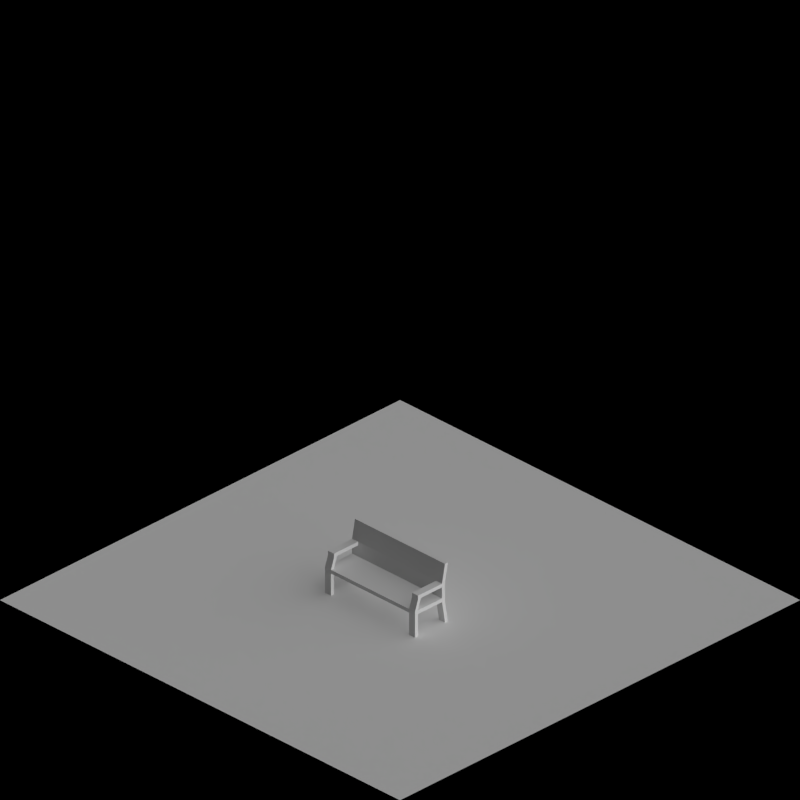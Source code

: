 # Source: resources_cargoes.blend  (saved by Blender 2.63.0; exported with 4.5.12 LTS)
import bpy
from mathutils import Matrix  # noqa: F401  (used for matrix-valued properties, if any)

bpy.ops.wm.read_factory_settings(use_empty=True)
scene = bpy.context.scene
scene.name = 'Scene'

# ---- collections
col_collection_1 = bpy.data.collections.new('Collection 1'); scene.collection.children.link(col_collection_1)

# ---- materials (node trees are filled in below, after node groups)
mat_special_shadowonly = bpy.data.materials.new('Special_ShadowOnly')
mat_wood_mid = bpy.data.materials.new('Wood_Mid')
mat_rail_steelshiny = bpy.data.materials.new('Rail_SteelShiny')

# ---- material node trees

# ---- world
world_world = bpy.data.worlds.new('World'); scene.world = world_world
world_world.color = (0.0, 0.0, 0.0)
world_world.use_sun_shadow = False
world_world.sun_shadow_jitter_overblur = 0.0
world_world.cycles.sampling_method = 'MANUAL'
world_world.cycles.sample_map_resolution = 256
world_world.light_settings.ao_factor = 0.5

# ---- cameras
cam_camera = bpy.data.cameras.new('Camera')
cam_camera.type = 'ORTHO'
cam_camera.clip_end = 100.0
cam_camera.lens = 35.0
cam_camera.sensor_width = 32.0
cam_camera.sensor_height = 18.0
cam_camera.ortho_scale = 2.828
cam_camera.dof.focus_distance = 0.0
cam_camera.dof.aperture_fstop = 128.0

# ---- lights
light_lamp_004 = bpy.data.lights.new('Lamp.004', 'SUN')
light_lamp_004.transmission_factor = 0.0
light_lamp_004.cutoff_distance = 30.0
light_lamp_004.angle = 1.571
light_lamp_004.energy = 1.0
light_lamp_004.shadow_buffer_clip_start = 1.001
light_lamp_004.shadow_soft_size = 1.0
light_lamp_004.shadow_cascade_max_distance = 1000.0
light_lamp_004.cycles.use_multiple_importance_sampling = False
light_lamp_003 = bpy.data.lights.new('Lamp.003', 'SUN')
light_lamp_003.transmission_factor = 0.0
light_lamp_003.cutoff_distance = 30.0
light_lamp_003.use_shadow = False
light_lamp_003.angle = 1.571
light_lamp_003.energy = 1.0
light_lamp_003.shadow_buffer_clip_start = 1.001
light_lamp_003.shadow_soft_size = 1.0
light_lamp_003.shadow_cascade_max_distance = 1000.0
light_lamp_003.cycles.use_multiple_importance_sampling = False

# ---- meshes
me_plane_020 = bpy.data.meshes.new('Plane.020')
me_plane_020.from_pydata([(1.0, -1.0, 0.0), (-1.0, -1.0, 0.0), (1.0, 1.0, 0.0), (-1.0, 1.0, 0.0)], [], [(2, 3, 1, 0)])
me_plane_020.materials.append(mat_special_shadowonly)
me_plane_020.use_remesh_preserve_volume = False
me_plane_020.use_remesh_preserve_attributes = False
me_plane_020.use_mirror_vertex_groups = False
me_plane_020.update()
me_crate1 = bpy.data.meshes.new('Crate1')
me_crate1.from_pydata([(-0.04, -0.11, 0.235), (-0.04, 0.11, 0.235), (0.0, 0.11, 0.235), (0.0, -0.11, 0.235), (-0.04, -0.11, 0.245), (-0.04, 0.11, 0.245), (0.0, 0.11, 0.245), (0.0, -0.11, 0.245), (0.01, -0.11, 0.235), (0.01, 0.11, 0.235), (0.05, 0.11, 0.235), (0.05, -0.11, 0.235), (0.01, -0.11, 0.245), (0.01, 0.11, 0.245), (0.05, 0.11, 0.245), (0.05, -0.11, 0.245), (0.06, -0.11, 0.235), (0.06, 0.11, 0.235), (0.1, 0.11, 0.235), (0.1, -0.11, 0.235), (0.06, -0.11, 0.245), (0.06, 0.11, 0.245), (0.1, 0.11, 0.245), (0.1, -0.11, 0.245), (-0.09, -0.11, 0.235), (-0.09, 0.11, 0.235), (-0.05, 0.11, 0.235), (-0.05, -0.11, 0.235), (-0.09, -0.11, 0.245), (-0.09, 0.11, 0.245), (-0.05, 0.11, 0.245), (-0.05, -0.11, 0.245), (-0.1, 0.105, 0.25), (0.11, 0.105, 0.23), (0.11, 0.125, 0.23), (0.11, 0.125, 0.25), (0.13, 0.125, 0.23), (0.13, 0.125, 0.25), (0.11, -0.105, 0.23), (0.11, -0.105, 0.25), (0.11, -0.125, 0.23), (0.11, -0.125, 0.25), (0.13, -0.125, 0.23), (-0.1, -0.125, 0.23), (-0.1, -0.125, 0.25), (-0.12, -0.105, 0.23), (-0.12, -0.105, 0.25), (-0.12, -0.125, 0.23), (-0.12, -0.125, 0.25), (-0.12, 0.125, 0.23), (0.11, 0.105, 0.02), (-0.12, 0.105, 0.02), (-0.1, 0.125, 0.02), (-0.12, 0.125, 0.02), (-0.1, 0.105, 4.936e-08), (-0.1, 0.125, 4.936e-08), (-0.12, 0.105, 4.936e-08), (-0.1, -0.105, 4.657e-09), (-0.1, -0.125, 0.02), (0.11, 0.125, 0.02), (-0.1, -0.105, 0.02), (-0.12, -0.105, 0.02), (-0.12, -0.125, 0.02), (0.11, -0.125, 0.02), (0.13, -0.105, 0.02), (-0.04, -0.11, 0.005), (-0.04, 0.11, 0.005), (0.0, 0.11, 0.005), (0.0, -0.11, 0.005), (-0.04, -0.11, 0.015), (-0.04, 0.11, 0.015), (0.0, 0.11, 0.015), (0.0, -0.11, 0.015), (0.01, -0.11, 0.005), (0.01, 0.11, 0.005), (0.05, 0.11, 0.005), (0.05, -0.11, 0.005), (0.01, -0.11, 0.015), (0.01, 0.11, 0.015), (0.05, 0.11, 0.015), (0.05, -0.11, 0.015), (0.06, -0.11, 0.005), (0.06, 0.11, 0.005), (0.1, 0.11, 0.005), (0.1, -0.11, 0.005), (0.06, -0.11, 0.015), (0.06, 0.11, 0.015), (0.1, 0.11, 0.015), (0.1, -0.11, 0.015), (-0.09, -0.11, 0.005), (-0.09, 0.11, 0.005), (-0.05, 0.11, 0.005), (-0.05, -0.11, 0.005), (-0.09, -0.11, 0.015), (-0.09, 0.11, 0.015), (-0.05, 0.11, 0.015), (-0.05, -0.11, 0.015), (-0.105, -0.045, 0.235), (-0.105, -0.045, 0.015), (-0.105, -0.005, 0.015), (-0.105, -0.005, 0.235), (-0.115, -0.045, 0.235), (-0.115, -0.045, 0.015), (-0.115, -0.005, 0.015), (-0.115, -0.005, 0.235), (-0.105, 0.005, 0.235), (-0.105, 0.005, 0.015), (-0.105, 0.045, 0.015), (-0.105, 0.045, 0.235), (-0.115, 0.005, 0.235), (-0.115, 0.005, 0.015), (-0.115, 0.045, 0.015), (-0.115, 0.045, 0.235), (-0.105, 0.055, 0.235), (-0.105, 0.055, 0.015), (-0.105, 0.095, 0.015), (-0.105, 0.095, 0.235), (-0.115, 0.055, 0.235), (-0.115, 0.055, 0.015), (-0.115, 0.095, 0.015), (-0.115, 0.095, 0.235), (-0.105, -0.095, 0.235), (-0.105, -0.095, 0.015), (-0.105, -0.055, 0.015), (-0.105, -0.055, 0.235), (-0.115, -0.095, 0.235), (-0.115, -0.095, 0.015), (-0.115, -0.055, 0.015), (-0.115, -0.055, 0.235), (0.125, -0.045, 0.235), (0.125, -0.045, 0.015), (0.125, -0.005, 0.015), (0.125, -0.005, 0.235), (0.115, -0.045, 0.235), (0.115, -0.045, 0.015), (0.115, -0.005, 0.015), (0.115, -0.005, 0.235), (0.125, 0.005, 0.235), (0.125, 0.005, 0.015), (0.125, 0.045, 0.015), (0.125, 0.045, 0.235), (0.115, 0.005, 0.235), (0.115, 0.005, 0.015), (0.115, 0.045, 0.015), (0.115, 0.045, 0.235), (0.125, 0.055, 0.235), (0.125, 0.055, 0.015), (0.125, 0.095, 0.015), (0.125, 0.095, 0.235), (0.115, 0.055, 0.235), (0.115, 0.055, 0.015), (0.115, 0.095, 0.015), (0.115, 0.095, 0.235), (0.125, -0.095, 0.235), (0.125, -0.095, 0.015), (0.125, -0.055, 0.015), (0.125, -0.055, 0.235), (0.115, -0.095, 0.235), (0.115, -0.095, 0.015), (0.115, -0.055, 0.015), (0.115, -0.055, 0.235), (-0.105, 0.11, 0.08), (0.115, 0.11, 0.08), (0.115, 0.11, 0.12), (-0.105, 0.11, 0.12), (-0.105, 0.12, 0.08), (0.115, 0.12, 0.08), (0.115, 0.12, 0.12), (-0.105, 0.12, 0.12), (-0.105, 0.11, 0.13), (0.115, 0.11, 0.13), (0.115, 0.11, 0.17), (-0.105, 0.11, 0.17), (-0.105, 0.12, 0.13), (0.115, 0.12, 0.13), (0.115, 0.12, 0.17), (-0.105, 0.12, 0.17), (-0.105, 0.11, 0.18), (0.115, 0.11, 0.18), (0.115, 0.11, 0.22), (-0.105, 0.11, 0.22), (-0.105, 0.12, 0.18), (0.115, 0.12, 0.18), (0.115, 0.12, 0.22), (-0.105, 0.12, 0.22), (-0.105, 0.11, 0.03), (0.115, 0.11, 0.03), (0.115, 0.11, 0.07), (-0.105, 0.11, 0.07), (-0.105, 0.12, 0.03), (0.115, 0.12, 0.03), (0.115, 0.12, 0.07), (-0.105, 0.12, 0.07), (-0.105, -0.12, 0.08), (0.115, -0.12, 0.08), (0.115, -0.12, 0.12), (-0.105, -0.12, 0.12), (-0.105, -0.11, 0.08), (0.115, -0.11, 0.08), (0.115, -0.11, 0.12), (-0.105, -0.11, 0.12), (-0.105, -0.12, 0.13), (0.115, -0.12, 0.13), (0.115, -0.12, 0.17), (-0.105, -0.12, 0.17), (-0.105, -0.11, 0.13), (0.115, -0.11, 0.13), (0.115, -0.11, 0.17), (-0.105, -0.11, 0.17), (-0.105, -0.12, 0.18), (0.115, -0.12, 0.18), (0.115, -0.12, 0.22), (-0.105, -0.12, 0.22), (-0.105, -0.11, 0.18), (0.115, -0.11, 0.18), (0.115, -0.11, 0.22), (-0.105, -0.11, 0.22), (-0.105, -0.12, 0.03), (0.115, -0.12, 0.03), (0.115, -0.12, 0.07), (-0.105, -0.12, 0.07), (-0.105, -0.11, 0.03), (0.115, -0.11, 0.03), (0.115, -0.11, 0.07), (-0.105, -0.11, 0.07), (0.13, 0.105, 0.02), (0.13, -0.125, 0.02), (0.11, -0.105, 0.02), (0.13, 0.125, 1.956e-08), (0.13, 0.105, 1.956e-08), (0.13, -0.125, -4.005e-08), (0.13, -0.105, -4.005e-08), (0.11, -0.125, -4.005e-08), (0.11, -0.105, -2.515e-08), (-0.12, -0.125, 4.657e-09), (-0.1, -0.125, -1.024e-08), (-0.12, -0.105, 4.657e-09), (-0.12, 0.125, 6.426e-08), (0.11, 0.125, 1.956e-08), (0.11, 0.105, 1.956e-08), (-0.1, 0.105, 0.02), (0.13, 0.125, 0.02), (-0.12, 0.125, 0.25), (-0.1, 0.125, 0.25), (-0.1, 0.125, 0.23), (-0.12, 0.105, 0.25), (-0.12, 0.105, 0.23), (-0.1, -0.105, 0.25), (-0.1, -0.105, 0.23), (0.13, -0.125, 0.25), (0.13, -0.105, 0.25), (0.13, -0.105, 0.23), (0.13, 0.105, 0.25), (0.13, 0.105, 0.23), (0.11, 0.105, 0.25), (-0.1, 0.105, 0.23)], [], [(4, 5, 1, 0), (5, 6, 2, 1), (6, 7, 3, 2), (7, 4, 0, 3), (0, 1, 2, 3), (7, 6, 5, 4), (12, 13, 9, 8), (13, 14, 10, 9), (14, 15, 11, 10), (15, 12, 8, 11), (8, 9, 10, 11), (15, 14, 13, 12), (20, 21, 17, 16), (21, 22, 18, 17), (22, 23, 19, 18), (23, 20, 16, 19), (16, 17, 18, 19), (23, 22, 21, 20), (28, 29, 25, 24), (29, 30, 26, 25), (30, 31, 27, 26), (31, 28, 24, 27), (24, 25, 26, 27), (31, 30, 29, 28), (35, 34, 36, 37), (44, 43, 47, 48), (41, 40, 43, 44), (48, 47, 45, 46), (78, 79, 75, 74), (77, 78, 74, 73), (72, 71, 70, 69), (65, 66, 67, 68), (72, 69, 65, 68), (71, 72, 68, 67), (70, 71, 67, 66), (69, 70, 66, 65), (79, 80, 76, 75), (80, 77, 73, 76), (73, 74, 75, 76), (80, 79, 78, 77), (85, 86, 82, 81), (86, 87, 83, 82), (87, 88, 84, 83), (88, 85, 81, 84), (81, 82, 83, 84), (88, 87, 86, 85), (93, 94, 90, 89), (94, 95, 91, 90), (95, 96, 92, 91), (96, 93, 89, 92), (89, 90, 91, 92), (96, 95, 94, 93), (110, 111, 107, 106), (109, 110, 106, 105), (104, 103, 102, 101), (97, 98, 99, 100), (104, 101, 97, 100), (103, 104, 100, 99), (102, 103, 99, 98), (101, 102, 98, 97), (111, 112, 108, 107), (112, 109, 105, 108), (105, 106, 107, 108), (112, 111, 110, 109), (117, 118, 114, 113), (118, 119, 115, 114), (119, 120, 116, 115), (120, 117, 113, 116), (113, 114, 115, 116), (120, 119, 118, 117), (125, 126, 122, 121), (126, 127, 123, 122), (127, 128, 124, 123), (128, 125, 121, 124), (121, 122, 123, 124), (128, 127, 126, 125), (142, 143, 139, 138), (141, 142, 138, 137), (136, 135, 134, 133), (129, 130, 131, 132), (136, 133, 129, 132), (135, 136, 132, 131), (134, 135, 131, 130), (133, 134, 130, 129), (143, 144, 140, 139), (144, 141, 137, 140), (137, 138, 139, 140), (144, 143, 142, 141), (149, 150, 146, 145), (150, 151, 147, 146), (151, 152, 148, 147), (152, 149, 145, 148), (145, 146, 147, 148), (152, 151, 150, 149), (157, 158, 154, 153), (158, 159, 155, 154), (159, 160, 156, 155), (160, 157, 153, 156), (153, 154, 155, 156), (160, 159, 158, 157), (174, 175, 171, 170), (173, 174, 170, 169), (168, 167, 166, 165), (161, 162, 163, 164), (168, 165, 161, 164), (167, 168, 164, 163), (166, 167, 163, 162), (165, 166, 162, 161), (175, 176, 172, 171), (176, 173, 169, 172), (169, 170, 171, 172), (176, 175, 174, 173), (181, 182, 178, 177), (182, 183, 179, 178), (183, 184, 180, 179), (184, 181, 177, 180), (177, 178, 179, 180), (184, 183, 182, 181), (189, 190, 186, 185), (190, 191, 187, 186), (191, 192, 188, 187), (192, 189, 185, 188), (185, 186, 187, 188), (192, 191, 190, 189), (206, 207, 203, 202), (205, 206, 202, 201), (200, 199, 198, 197), (193, 194, 195, 196), (200, 197, 193, 196), (199, 200, 196, 195), (198, 199, 195, 194), (197, 198, 194, 193), (207, 208, 204, 203), (208, 205, 201, 204), (201, 202, 203, 204), (208, 207, 206, 205), (213, 214, 210, 209), (214, 215, 211, 210), (215, 216, 212, 211), (216, 213, 209, 212), (209, 210, 211, 212), (216, 215, 214, 213), (221, 222, 218, 217), (222, 223, 219, 218), (223, 224, 220, 219), (224, 221, 217, 220), (217, 218, 219, 220), (224, 223, 222, 221), (45, 47, 62, 61), (58, 62, 47, 43), (34, 33, 50, 59), (229, 225, 241, 228), (229, 239, 233, 231), (228, 238, 239, 229), (230, 231, 233, 232), (252, 253, 251, 250), (39, 38, 33, 254), (254, 33, 255, 32), (37, 36, 253, 252), (254, 35, 37, 252), (253, 33, 38, 251), (254, 252, 250, 39), (249, 42, 40, 41), (39, 250, 249, 41), (247, 248, 38, 39), (250, 251, 42, 249), (44, 247, 39, 41), (248, 43, 40, 38), (48, 46, 247, 44), (46, 45, 246, 245), (242, 49, 244, 243), (245, 246, 49, 242), (51, 53, 49, 246), (244, 49, 53, 52), (239, 238, 55, 54), (54, 55, 237, 56), (54, 56, 236, 57), (57, 236, 234, 235), (232, 233, 57, 235), (243, 244, 34, 35), (244, 255, 33, 34), (32, 243, 35, 254), (251, 38, 227, 64), (42, 251, 64, 226), (242, 243, 32, 245), (255, 246, 45, 248), (32, 255, 248, 247), (245, 32, 247, 46), (241, 225, 253, 36), (225, 50, 33, 253), (52, 240, 255, 244), (240, 51, 246, 255), (226, 63, 40, 42), (59, 241, 36, 34), (248, 45, 61, 60), (60, 58, 43, 248), (38, 40, 63, 227), (57, 60, 240, 54), (54, 240, 50, 239), (238, 59, 52, 55), (59, 50, 240, 52), (237, 53, 51, 56), (55, 52, 53, 237), (56, 51, 61, 236), (51, 240, 60, 61), (234, 62, 58, 235), (233, 227, 60, 57), (236, 61, 62, 234), (232, 63, 226, 230), (235, 58, 63, 232), (227, 63, 58, 60), (230, 226, 64, 231), (231, 64, 225, 229), (50, 225, 64, 227), (239, 50, 227, 233), (228, 241, 59, 238)])
me_crate1.materials.append(mat_wood_mid)
me_crate1.use_remesh_preserve_volume = False
me_crate1.use_remesh_preserve_attributes = False
me_crate1.use_mirror_vertex_groups = False
me_crate1.update()
me_cargo_barrel1 = bpy.data.meshes.new('Cargo_Barrel1')
me_cargo_barrel1.from_pydata([(-2.384e-09, 0.11, 0.18), (0.0, 0.1, 0.28), (0.02146, 0.1079, 0.18), (0.01951, 0.09808, 0.28), (0.0421, 0.1016, 0.18), (0.03827, 0.09239, 0.28), (0.06111, 0.09146, 0.18), (0.05556, 0.08315, 0.28), (0.07778, 0.07778, 0.18), (0.07071, 0.07071, 0.28), (0.09146, 0.06111, 0.18), (0.08315, 0.05556, 0.28), (0.1016, 0.0421, 0.18), (0.09239, 0.03827, 0.28), (0.1079, 0.02146, 0.18), (0.09808, 0.01951, 0.28), (0.11, 5.325e-09, 0.18), (0.1, 7.55e-09, 0.28), (0.1079, -0.02146, 0.18), (0.09808, -0.01951, 0.28), (0.1016, -0.0421, 0.18), (0.09239, -0.03827, 0.28), (0.09146, -0.06111, 0.18), (0.08315, -0.05556, 0.28), (0.07778, -0.07778, 0.18), (0.07071, -0.07071, 0.28), (0.06111, -0.09146, 0.18), (0.05556, -0.08315, 0.28), (0.0421, -0.1016, 0.18), (0.03827, -0.09239, 0.28), (0.02146, -0.1079, 0.18), (0.01951, -0.09808, 0.28), (-3.823e-08, -0.11, 0.18), (-3.258e-08, -0.1, 0.28), (-0.02146, -0.1079, 0.18), (-0.01951, -0.09808, 0.28), (-0.0421, -0.1016, 0.18), (-0.03827, -0.09239, 0.28), (-0.06111, -0.09146, 0.18), (-0.05556, -0.08315, 0.28), (-0.07778, -0.07778, 0.18), (-0.07071, -0.07071, 0.28), (-0.09146, -0.06111, 0.18), (-0.08315, -0.05556, 0.28), (-0.1016, -0.0421, 0.18), (-0.09239, -0.03827, 0.28), (-0.1079, -0.02146, 0.18), (-0.09808, -0.01951, 0.28), (-0.11, 1.032e-07, 0.18), (-0.1, 9.656e-08, 0.28), (-0.1079, 0.02146, 0.18), (-0.09808, 0.01951, 0.28), (-0.1016, 0.0421, 0.18), (-0.09239, 0.03827, 0.28), (-0.09146, 0.06111, 0.18), (-0.08315, 0.05556, 0.28), (-0.07778, 0.07778, 0.18), (-0.07071, 0.07071, 0.28), (-0.06111, 0.09146, 0.18), (-0.05556, 0.08315, 0.28), (-0.0421, 0.1016, 0.18), (-0.03827, 0.09239, 0.28), (-0.02146, 0.1079, 0.18), (-0.01951, 0.09808, 0.28), (1.002e-09, 0.1, 0.32), (0.01951, 0.09808, 0.32), (0.03827, 0.09239, 0.32), (0.05556, 0.08315, 0.32), (0.07071, 0.07071, 0.32), (0.08315, 0.05556, 0.32), (0.09239, 0.03827, 0.32), (0.09808, 0.01951, 0.32), (0.1, 7.55e-09, 0.32), (0.09808, -0.01951, 0.32), (0.09239, -0.03827, 0.32), (0.08315, -0.05556, 0.32), (0.07071, -0.07071, 0.32), (0.05556, -0.08315, 0.32), (0.03827, -0.09239, 0.32), (0.01951, -0.09808, 0.32), (-3.158e-08, -0.1, 0.32), (-0.01951, -0.09808, 0.32), (-0.03827, -0.09239, 0.32), (-0.05556, -0.08315, 0.32), (-0.07071, -0.07071, 0.32), (-0.08315, -0.05556, 0.32), (-0.09239, -0.03827, 0.32), (-0.09808, -0.01951, 0.32), (-0.1, 9.656e-08, 0.32), (-0.09808, 0.01951, 0.32), (-0.09239, 0.03827, 0.32), (-0.08315, 0.05556, 0.32), (-0.07071, 0.07071, 0.32), (-0.05556, 0.08315, 0.32), (-0.03827, 0.09239, 0.32), (-0.01951, 0.09808, 0.32), (-0.1016, 0.0421, 0.311), (-0.09146, 0.06111, 0.311), (0.0421, -0.1016, 0.311), (0.02146, -0.1079, 0.311), (0.0421, 0.1016, 0.311), (0.06111, 0.09146, 0.311), (-0.09146, -0.06111, 0.311), (-0.1016, -0.0421, 0.311), (0.1079, -0.02146, 0.311), (0.1016, -0.0421, 0.311), (-0.07778, 0.07778, 0.311), (-0.06111, 0.09146, 0.311), (-3.567e-08, -0.11, 0.311), (-0.02146, -0.1079, 0.311), (0.07778, 0.07778, 0.311), (0.09146, 0.06111, 0.311), (-0.1079, -0.02146, 0.311), (-0.11, 1.032e-07, 0.311), (0.09146, -0.06111, 0.311), (0.07778, -0.07778, 0.311), (-0.0421, 0.1016, 0.311), (-0.02146, 0.1079, 0.311), (-0.0421, -0.1016, 0.311), (-0.06111, -0.09146, 0.311), (0.1016, 0.0421, 0.311), (0.1079, 0.02146, 0.311), (-0.1079, 0.02146, 0.311), (0.06111, -0.09146, 0.311), (0.02146, 0.1079, 0.311), (-0.07778, -0.07778, 0.311), (0.11, 5.25e-09, 0.311), (1.738e-10, 0.11, 0.311), (0.07071, 0.07071, 0.36), (0.08315, 0.05556, 0.36), (0.09239, 0.03827, 0.36), (0.09808, 0.01951, 0.36), (-3.567e-08, -0.11, 0.289), (-0.07778, 0.07778, 0.289), (0.1079, -0.02146, 0.289), (-0.09146, -0.06111, 0.289), (-3.831e-08, -0.1, 0.36), (-0.01951, -0.09808, 0.36), (-0.03827, -0.09239, 0.36), (-0.05556, -0.08315, 0.36), (0.05, 0.07483, 0.36), (0.03444, 0.08315, 0.36), (0.01756, 0.08827, 0.36), (-4.721e-09, 0.09, 0.36), (0.06364, 0.06364, 0.36), (0.07483, 0.05, 0.36), (0.08315, 0.03444, 0.36), (0.08827, 0.01756, 0.36), (0.1, 7.55e-09, 0.36), (0.09808, -0.01951, 0.36), (0.09239, -0.03827, 0.36), (0.08315, -0.05556, 0.36), (-0.06364, 0.06364, 0.36), (-0.05, 0.07483, 0.36), (-0.03444, 0.08315, 0.36), (-0.01756, 0.08827, 0.36), (-0.1016, -0.0421, 0.289), (0.06111, 0.09146, 0.289), (0.02146, -0.1079, 0.289), (-0.09146, 0.06111, 0.289), (0.09146, 0.06111, 0.289), (-0.02146, -0.1079, 0.289), (-0.06111, 0.09146, 0.289), (0.1016, -0.0421, 0.289), (0.06111, -0.09146, 0.289), (-0.1079, 0.02146, 0.289), (0.1016, 0.0421, 0.289), (-0.0421, -0.1016, 0.289), (-0.0421, 0.1016, 0.289), (0.09146, -0.06111, 0.289), (-0.1079, -0.02146, 0.289), (0.07778, 0.07778, 0.289), (-0.06111, -0.09146, 0.289), (-0.02146, 0.1079, 0.289), (0.07778, -0.07778, 0.289), (-0.11, 1.032e-07, 0.289), (0.0421, 0.1016, 0.289), (0.0421, -0.1016, 0.289), (-0.1016, 0.0421, 0.289), (0.1079, 0.02146, 0.289), (-0.06364, -0.06364, 0.36), (-0.07483, -0.05, 0.36), (-0.08315, -0.03444, 0.36), (-0.08827, -0.01756, 0.36), (-0.07071, 0.07071, 0.36), (-0.05556, 0.08315, 0.36), (-0.03827, 0.09239, 0.36), (-0.01951, 0.09808, 0.36), (0.07071, -0.07071, 0.36), (0.05556, -0.08315, 0.36), (0.03827, -0.09239, 0.36), (0.01951, -0.09808, 0.36), (-0.09, 9.011e-08, 0.36), (-0.08827, 0.01756, 0.36), (-0.08315, 0.03444, 0.36), (-0.07483, 0.05, 0.36), (0.09, 9.999e-09, 0.36), (0.08827, -0.01756, 0.36), (0.08315, -0.03444, 0.36), (0.07483, -0.05, 0.36), (0.06364, -0.06364, 0.36), (0.05, -0.07483, 0.36), (0.03444, -0.08315, 0.36), (0.01756, -0.08827, 0.36), (-0.1, 9.656e-08, 0.36), (-0.09808, 0.01951, 0.36), (-0.09239, 0.03827, 0.36), (-0.08315, 0.05556, 0.36), (-0.07071, -0.07071, 0.36), (-0.08315, -0.05556, 0.36), (-0.09239, -0.03827, 0.36), (-0.09808, -0.01951, 0.36), (1.738e-10, 0.11, 0.289), (0.11, 5.25e-09, 0.289), (-0.07778, -0.07778, 0.289), (0.02146, 0.1079, 0.289), (-0.05, -0.07483, 0.36), (-0.03444, -0.08315, 0.36), (-0.01756, -0.08827, 0.36), (-3.405e-08, -0.09, 0.36), (0.05556, 0.08315, 0.36), (0.03827, 0.09239, 0.36), (0.01951, 0.09808, 0.36), (-5.729e-09, 0.1, 0.36), (0.05, 0.07483, 0.34), (0.03444, 0.08315, 0.34), (0.01756, 0.08827, 0.34), (-4.839e-09, 0.09, 0.34), (0.06364, 0.06364, 0.34), (0.07483, 0.05, 0.34), (0.08315, 0.03444, 0.34), (0.08827, 0.01756, 0.34), (-0.06364, 0.06364, 0.34), (-0.05, 0.07483, 0.34), (-0.03444, 0.08315, 0.34), (-0.01756, 0.08827, 0.34), (-0.06364, -0.06364, 0.34), (-0.07483, -0.05, 0.34), (-0.08315, -0.03444, 0.34), (-0.08827, -0.01756, 0.34), (-0.09, 9.011e-08, 0.34), (-0.08827, 0.01756, 0.34), (-0.08315, 0.03444, 0.34), (-0.07483, 0.05, 0.34), (0.09, 9.999e-09, 0.34), (0.08827, -0.01756, 0.34), (0.08315, -0.03444, 0.34), (0.07483, -0.05, 0.34), (0.06364, -0.06364, 0.34), (0.05, -0.07483, 0.34), (0.03444, -0.08315, 0.34), (0.01756, -0.08827, 0.34), (-0.05, -0.07483, 0.34), (-0.03444, -0.08315, 0.34), (-0.01756, -0.08827, 0.34), (-3.416e-08, -0.09, 0.34), (0.03, 0.0449, 0.33), (0.02066, 0.04989, 0.33), (0.01053, 0.05296, 0.33), (-1.84e-09, 0.054, 0.33), (0.03818, 0.03818, 0.33), (0.0449, 0.03, 0.33), (0.04989, 0.02066, 0.33), (0.05296, 0.01053, 0.33), (-0.03818, 0.03818, 0.33), (-0.03, 0.0449, 0.33), (-0.02066, 0.04989, 0.33), (-0.01053, 0.05296, 0.33), (-0.03818, -0.03818, 0.33), (-0.0449, -0.03, 0.33), (-0.04989, -0.02066, 0.33), (-0.05296, -0.01053, 0.33), (-0.054, 6.733e-08, 0.33), (-0.05296, 0.01053, 0.33), (-0.04989, 0.02066, 0.33), (-0.0449, 0.03, 0.33), (0.054, 1.926e-08, 0.33), (0.05296, -0.01053, 0.33), (0.04989, -0.02066, 0.33), (0.0449, -0.03, 0.33), (0.03818, -0.03818, 0.33), (0.03, -0.0449, 0.33), (0.02066, -0.04989, 0.33), (0.01053, -0.05296, 0.33), (-0.03, -0.0449, 0.33), (-0.02066, -0.04989, 0.33), (-0.01053, -0.05296, 0.33), (-1.944e-08, -0.054, 0.33), (3.083e-08, 0.11, 0.18), (4.53e-08, 0.1, 0.08), (-0.02146, 0.1079, 0.18), (-0.01951, 0.09808, 0.08), (-0.0421, 0.1016, 0.18), (-0.03827, 0.09239, 0.08), (-0.06111, 0.09146, 0.18), (-0.05556, 0.08315, 0.08), (-0.07778, 0.07778, 0.18), (-0.07071, 0.07071, 0.08), (-0.09146, 0.06111, 0.18), (-0.08315, 0.05556, 0.08), (-0.1016, 0.0421, 0.18), (-0.09239, 0.03827, 0.08), (-0.1079, 0.02146, 0.18), (-0.09808, 0.01951, 0.08), (-0.11, 6.444e-08, 0.18), (-0.1, 8.817e-08, 0.08), (-0.1079, -0.02146, 0.18), (-0.09808, -0.01951, 0.08), (-0.1016, -0.0421, 0.18), (-0.09239, -0.03827, 0.08), (-0.09146, -0.06111, 0.18), (-0.08315, -0.05556, 0.08), (-0.07778, -0.07778, 0.18), (-0.07071, -0.07071, 0.08), (-0.06111, -0.09146, 0.18), (-0.05556, -0.08315, 0.08), (-0.0421, -0.1016, 0.18), (-0.03827, -0.09239, 0.08), (-0.02146, -0.1079, 0.18), (-0.01951, -0.09808, 0.08), (6.668e-08, -0.11, 0.18), (7.788e-08, -0.1, 0.08), (0.02146, -0.1079, 0.18), (0.01951, -0.09808, 0.08), (0.0421, -0.1016, 0.18), (0.03827, -0.09239, 0.08), (0.06111, -0.09146, 0.18), (0.05556, -0.08315, 0.08), (0.07778, -0.07778, 0.18), (0.07071, -0.07071, 0.08), (0.09146, -0.06111, 0.18), (0.08315, -0.05556, 0.08), (0.1016, -0.0421, 0.18), (0.09239, -0.03827, 0.08), (0.1079, -0.02146, 0.18), (0.09808, -0.01951, 0.08), (0.11, 1.624e-07, 0.18), (0.1, 1.772e-07, 0.08), (0.1079, 0.02146, 0.18), (0.09808, 0.01951, 0.08), (0.1016, 0.0421, 0.18), (0.09239, 0.03827, 0.08), (0.09146, 0.06111, 0.18), (0.08315, 0.05556, 0.08), (0.07778, 0.07778, 0.18), (0.07071, 0.07071, 0.08), (0.06111, 0.09146, 0.18), (0.05556, 0.08315, 0.08), (0.0421, 0.1016, 0.18), (0.03827, 0.09239, 0.08), (0.02146, 0.1079, 0.18), (0.01951, 0.09808, 0.08), (5.034e-08, 0.1, 0.04), (-0.01951, 0.09808, 0.04), (-0.03827, 0.09239, 0.04), (-0.05556, 0.08315, 0.04), (-0.07071, 0.07071, 0.04), (-0.08315, 0.05556, 0.04), (-0.09239, 0.03827, 0.04), (-0.09808, 0.01951, 0.04), (-0.1, 9.891e-08, 0.04), (-0.09808, -0.01951, 0.04), (-0.09239, -0.03827, 0.04), (-0.08315, -0.05556, 0.04), (-0.07071, -0.07071, 0.04), (-0.05556, -0.08315, 0.04), (-0.03827, -0.09239, 0.04), (-0.01951, -0.09808, 0.04), (8.292e-08, -0.1, 0.04), (0.01951, -0.09808, 0.04), (0.03827, -0.09239, 0.04), (0.05556, -0.08315, 0.04), (0.07071, -0.07071, 0.04), (0.08315, -0.05556, 0.04), (0.09239, -0.03827, 0.04), (0.09808, -0.01951, 0.04), (0.1, 1.879e-07, 0.04), (0.09808, 0.01951, 0.04), (0.09239, 0.03827, 0.04), (0.08315, 0.05556, 0.04), (0.07071, 0.07071, 0.04), (0.05556, 0.08315, 0.04), (0.03827, 0.09239, 0.04), (0.01951, 0.09808, 0.04), (0.1016, 0.0421, 0.049), (0.09146, 0.06111, 0.049), (-0.0421, -0.1016, 0.049), (-0.02146, -0.1079, 0.049), (-0.0421, 0.1016, 0.049), (-0.06111, 0.09146, 0.049), (0.09146, -0.06111, 0.049), (0.1016, -0.0421, 0.049), (-0.1079, -0.02146, 0.049), (-0.1016, -0.0421, 0.049), (0.07778, 0.07778, 0.049), (0.06111, 0.09146, 0.049), (8.565e-08, -0.11, 0.049), (0.02146, -0.1079, 0.049), (-0.07778, 0.07778, 0.049), (-0.09146, 0.06111, 0.049), (0.1079, -0.02146, 0.049), (0.11, 1.921e-07, 0.049), (-0.09146, -0.06111, 0.049), (-0.07778, -0.07778, 0.049), (0.0421, 0.1016, 0.049), (0.02146, 0.1079, 0.049), (0.0421, -0.1016, 0.049), (0.06111, -0.09146, 0.049), (-0.1016, 0.0421, 0.049), (-0.1079, 0.02146, 0.049), (0.1079, 0.02146, 0.049), (-0.06111, -0.09146, 0.049), (-0.02146, 0.1079, 0.049), (0.07778, -0.07778, 0.049), (-0.11, 9.42e-08, 0.049), (4.981e-08, 0.11, 0.049), (-0.07071, 0.07071, 0.0), (-0.08315, 0.05556, 0.0), (-0.09239, 0.03827, 0.0), (-0.09808, 0.01951, 0.0), (8.233e-08, -0.11, 0.071), (0.07778, 0.07778, 0.071), (-0.1079, -0.02146, 0.071), (0.09146, -0.06111, 0.071), (9.569e-08, -0.1, 0.0), (0.01951, -0.09808, 0.0), (0.03827, -0.09239, 0.0), (0.05556, -0.08315, 0.0), (-0.05, 0.07483, 0.0), (-0.03444, 0.08315, 0.0), (-0.01756, 0.08827, 0.0), (6.21e-08, 0.09, 0.0), (-0.06364, 0.06364, 0.0), (-0.07483, 0.05, 0.0), (-0.08315, 0.03444, 0.0), (-0.08827, 0.01756, 0.0), (-0.1, 1.097e-07, 0.0), (-0.09808, -0.01951, 0.0), (-0.09239, -0.03827, 0.0), (-0.08315, -0.05556, 0.0), (0.06364, 0.06364, 0.0), (0.05, 0.07483, 0.0), (0.03444, 0.08315, 0.0), (0.01756, 0.08827, 0.0), (0.1016, -0.0421, 0.071), (-0.06111, 0.09146, 0.071), (-0.02146, -0.1079, 0.071), (0.09146, 0.06111, 0.071), (-0.09146, 0.06111, 0.071), (0.02146, -0.1079, 0.071), (0.06111, 0.09146, 0.071), (-0.1016, -0.0421, 0.071), (-0.06111, -0.09146, 0.071), (0.1079, 0.02146, 0.071), (-0.1016, 0.0421, 0.071), (0.0421, -0.1016, 0.071), (0.0421, 0.1016, 0.071), (-0.09146, -0.06111, 0.071), (0.1079, -0.02146, 0.071), (-0.07778, 0.07778, 0.071), (0.06111, -0.09146, 0.071), (0.02146, 0.1079, 0.071), (-0.07778, -0.07778, 0.071), (0.11, 1.862e-07, 0.071), (-0.0421, 0.1016, 0.071), (-0.0421, -0.1016, 0.071), (0.1016, 0.0421, 0.071), (-0.1079, 0.02146, 0.071), (0.06364, -0.06364, 0.0), (0.07483, -0.05, 0.0), (0.08315, -0.03444, 0.0), (0.08827, -0.01756, 0.0), (0.07071, 0.07071, 0.0), (0.05556, 0.08315, 0.0), (0.03827, 0.09239, 0.0), (0.01951, 0.09808, 0.0), (-0.07071, -0.07071, 0.0), (-0.05556, -0.08315, 0.0), (-0.03827, -0.09239, 0.0), (-0.01951, -0.09808, 0.0), (0.09, 1.922e-07, 0.0), (0.08827, 0.01756, 0.0), (0.08315, 0.03444, 0.0), (0.07483, 0.05, 0.0), (-0.09, 1.121e-07, 0.0), (-0.08827, -0.01756, 0.0), (-0.08315, -0.03444, 0.0), (-0.07483, -0.05, 0.0), (-0.06364, -0.06364, 0.0), (-0.05, -0.07483, 0.0), (-0.03444, -0.08315, 0.0), (-0.01756, -0.08827, 0.0), (0.1, 1.987e-07, 0.0), (0.09808, 0.01951, 0.0), (0.09239, 0.03827, 0.0), (0.08315, 0.05556, 0.0), (0.07071, -0.07071, 0.0), (0.08315, -0.05556, 0.0), (0.09239, -0.03827, 0.0), (0.09808, -0.01951, 0.0), (4.648e-08, 0.11, 0.071), (-0.11, 8.828e-08, 0.071), (0.07778, -0.07778, 0.071), (-0.02146, 0.1079, 0.071), (0.05, -0.07483, 0.0), (0.03444, -0.08315, 0.0), (0.01756, -0.08827, 0.0), (9.143e-08, -0.09, 0.0), (-0.05556, 0.08315, 0.0), (-0.03827, 0.09239, 0.0), (-0.01951, 0.09808, 0.0), (6.311e-08, 0.1, 0.0), (-0.05, 0.07483, 0.02), (-0.03444, 0.08315, 0.02), (-0.01756, 0.08827, 0.02), (5.92e-08, 0.09, 0.02), (-0.06364, 0.06364, 0.02), (-0.07483, 0.05, 0.02), (-0.08315, 0.03444, 0.02), (-0.08827, 0.01756, 0.02), (0.06364, 0.06364, 0.02), (0.05, 0.07483, 0.02), (0.03444, 0.08315, 0.02), (0.01756, 0.08827, 0.02), (0.06364, -0.06364, 0.02), (0.07483, -0.05, 0.02), (0.08315, -0.03444, 0.02), (0.08827, -0.01756, 0.02), (0.09, 1.868e-07, 0.02), (0.08827, 0.01756, 0.02), (0.08315, 0.03444, 0.02), (0.07483, 0.05, 0.02), (-0.09, 1.067e-07, 0.02), (-0.08827, -0.01756, 0.02), (-0.08315, -0.03444, 0.02), (-0.07483, -0.05, 0.02), (-0.06364, -0.06364, 0.02), (-0.05, -0.07483, 0.02), (-0.03444, -0.08315, 0.02), (-0.01756, -0.08827, 0.02), (0.05, -0.07483, 0.02), (0.03444, -0.08315, 0.02), (0.01756, -0.08827, 0.02), (8.852e-08, -0.09, 0.02), (-0.03, 0.0449, 0.03), (-0.02066, 0.04989, 0.03), (-0.01053, 0.05296, 0.03), (5.469e-08, 0.054, 0.03), (-0.03818, 0.03818, 0.03), (-0.0449, 0.03, 0.03), (-0.04989, 0.02067, 0.03), (-0.05296, 0.01053, 0.03), (0.03818, 0.03818, 0.03), (0.03, 0.0449, 0.03), (0.02066, 0.04989, 0.03), (0.01053, 0.05296, 0.03), (0.03818, -0.03818, 0.03), (0.0449, -0.03, 0.03), (0.04989, -0.02066, 0.03), (0.05296, -0.01053, 0.03), (0.054, 1.614e-07, 0.03), (0.05296, 0.01054, 0.03), (0.04989, 0.02067, 0.03), (0.0449, 0.03, 0.03), (-0.054, 1.133e-07, 0.03), (-0.05296, -0.01053, 0.03), (-0.04989, -0.02066, 0.03), (-0.0449, -0.03, 0.03), (-0.03818, -0.03818, 0.03), (-0.03, -0.0449, 0.03), (-0.02066, -0.04989, 0.03), (-0.01053, -0.05296, 0.03), (0.03, -0.0449, 0.03), (0.02066, -0.04989, 0.03), (0.01053, -0.05296, 0.03), (7.228e-08, -0.054, 0.03), (-1.761e-09, 0.1074, 0.2288), (0.02095, 0.1053, 0.2288), (0.0411, 0.09921, 0.2288), (0.05966, 0.08929, 0.2288), (0.07593, 0.07593, 0.2288), (0.08929, 0.05966, 0.2288), (0.09921, 0.0411, 0.2288), (0.1053, 0.02095, 0.2288), (0.1074, 6.047e-09, 0.2288), (0.1053, -0.02095, 0.2288), (0.09921, -0.0411, 0.2288), (0.08929, -0.05966, 0.2288), (0.07593, -0.07593, 0.2288), (0.05966, -0.08929, 0.2288), (0.0411, -0.09921, 0.2288), (0.02095, -0.1053, 0.2288), (-3.675e-08, -0.1074, 0.2288), (-0.02095, -0.1053, 0.2288), (-0.0411, -0.09921, 0.2288), (-0.05966, -0.08929, 0.2288), (-0.07594, -0.07593, 0.2288), (-0.08929, -0.05966, 0.2288), (-0.09921, -0.0411, 0.2288), (-0.1053, -0.02095, 0.2288), (-0.1074, 1.016e-07, 0.2288), (-0.1053, 0.02095, 0.2288), (-0.09921, 0.0411, 0.2288), (-0.08929, 0.05966, 0.2288), (-0.07593, 0.07594, 0.2288), (-0.05966, 0.08929, 0.2288), (-0.0411, 0.09921, 0.2288), (-0.02095, 0.1053, 0.2288), (0.1053, -0.02095, 0.1312), (0.09921, -0.0411, 0.1312), (0.08929, -0.05966, 0.1312), (0.07594, -0.07593, 0.1312), (0.08929, 0.05966, 0.1312), (0.09921, 0.0411, 0.1312), (0.1053, 0.02095, 0.1312), (0.1074, 1.593e-07, 0.1312), (-0.05966, 0.08929, 0.1312), (-0.0411, 0.09921, 0.1312), (-0.02095, 0.1053, 0.1312), (3.067e-08, 0.1074, 0.1312), (0.02095, 0.1053, 0.1312), (0.0411, 0.09921, 0.1312), (0.05966, 0.08929, 0.1312), (0.07593, 0.07594, 0.1312), (-0.02095, -0.1053, 0.1312), (-0.0411, -0.09921, 0.1312), (-0.05966, -0.08929, 0.1312), (-0.07593, -0.07593, 0.1312), (0.05966, -0.08929, 0.1312), (0.0411, -0.09921, 0.1312), (0.02095, -0.1053, 0.1312), (6.566e-08, -0.1074, 0.1312), (-0.1053, 0.02095, 0.1312), (-0.09921, 0.0411, 0.1312), (-0.08929, 0.05966, 0.1312), (-0.07593, 0.07594, 0.1312), (-0.08929, -0.05966, 0.1312), (-0.09921, -0.0411, 0.1312), (-0.1053, -0.02095, 0.1312), (-0.1074, 6.376e-08, 0.1312)], [], [(576, 1, 3, 577), (577, 3, 5, 578), (578, 5, 7, 579), (579, 7, 9, 580), (580, 9, 11, 581), (581, 11, 13, 582), (582, 13, 15, 583), (583, 15, 17, 584), (584, 17, 19, 585), (585, 19, 21, 586), (586, 21, 23, 587), (587, 23, 25, 588), (588, 25, 27, 589), (589, 27, 29, 590), (590, 29, 31, 591), (591, 31, 33, 592), (592, 33, 35, 593), (593, 35, 37, 594), (594, 37, 39, 595), (595, 39, 41, 596), (596, 41, 43, 597), (597, 43, 45, 598), (598, 45, 47, 599), (599, 47, 49, 600), (600, 49, 51, 601), (601, 51, 53, 602), (602, 53, 55, 603), (603, 55, 57, 604), (604, 57, 59, 605), (605, 59, 61, 606), (97, 96, 90, 91), (607, 63, 1, 576), (606, 61, 63, 607), (90, 89, 205, 206), (99, 98, 78, 79), (101, 100, 66, 67), (103, 102, 85, 86), (105, 104, 73, 74), (107, 106, 92, 93), (109, 108, 80, 81), (111, 110, 68, 69), (113, 112, 87, 88), (115, 114, 75, 76), (117, 116, 94, 95), (119, 118, 82, 83), (121, 120, 70, 71), (96, 122, 89, 90), (98, 123, 77, 78), (100, 124, 65, 66), (102, 125, 84, 85), (104, 126, 72, 73), (106, 97, 91, 92), (108, 99, 79, 80), (110, 101, 67, 68), (112, 103, 86, 87), (124, 127, 64, 65), (114, 105, 74, 75), (116, 107, 93, 94), (118, 109, 81, 82), (120, 111, 69, 70), (122, 113, 88, 89), (123, 115, 76, 77), (127, 117, 95, 64), (125, 119, 83, 84), (126, 121, 71, 72), (159, 178, 96, 97), (158, 177, 98, 99), (157, 176, 100, 101), (156, 135, 102, 103), (163, 134, 104, 105), (162, 133, 106, 107), (161, 132, 108, 109), (160, 171, 110, 111), (175, 170, 112, 113), (174, 169, 114, 115), (173, 168, 116, 117), (172, 167, 118, 119), (179, 166, 120, 121), (178, 165, 122, 96), (177, 164, 123, 98), (176, 215, 124, 100), (135, 214, 125, 102), (134, 213, 126, 104), (133, 159, 97, 106), (132, 158, 99, 108), (171, 157, 101, 110), (170, 156, 103, 112), (215, 212, 127, 124), (169, 163, 105, 114), (168, 162, 107, 116), (167, 161, 109, 118), (166, 160, 111, 120), (165, 175, 113, 122), (164, 174, 115, 123), (212, 173, 117, 127), (214, 172, 119, 125), (213, 179, 121, 126), (53, 51, 165, 178), (190, 189, 201, 202), (29, 27, 164, 177), (21, 19, 134, 163), (25, 23, 169, 174), (39, 37, 167, 172), (9, 7, 157, 171), (57, 55, 159, 133), (1, 63, 173, 212), (41, 39, 172, 214), (13, 11, 160, 166), (61, 59, 162, 168), (221, 222, 142, 141), (87, 86, 210, 211), (17, 15, 179, 213), (129, 128, 144, 145), (82, 81, 137, 138), (94, 93, 185, 186), (151, 150, 198, 199), (222, 223, 143, 142), (73, 72, 148, 149), (74, 73, 149, 150), (148, 131, 147, 196), (136, 191, 203, 219), (89, 88, 204, 205), (185, 184, 152, 153), (55, 53, 178, 159), (31, 29, 177, 158), (86, 85, 209, 210), (131, 130, 146, 147), (35, 33, 132, 161), (59, 57, 133, 162), (7, 5, 176, 157), (45, 43, 135, 156), (15, 13, 166, 179), (63, 61, 168, 173), (47, 45, 156, 170), (3, 1, 212, 215), (19, 17, 213, 134), (33, 31, 158, 132), (27, 25, 174, 164), (51, 49, 175, 165), (23, 21, 163, 169), (37, 35, 161, 167), (207, 206, 194, 195), (209, 208, 180, 181), (91, 90, 206, 207), (70, 69, 129, 130), (128, 220, 140, 144), (85, 84, 208, 209), (204, 211, 183, 192), (93, 92, 184, 185), (5, 3, 215, 176), (43, 41, 214, 135), (184, 207, 195, 152), (92, 91, 207, 184), (138, 137, 218, 217), (130, 129, 145, 146), (75, 74, 150, 151), (69, 68, 128, 129), (137, 136, 219, 218), (211, 210, 182, 183), (11, 9, 171, 160), (49, 47, 170, 175), (67, 66, 221, 220), (80, 79, 191, 136), (220, 221, 141, 140), (78, 77, 189, 190), (95, 94, 186, 187), (187, 186, 154, 155), (206, 205, 193, 194), (208, 139, 216, 180), (83, 82, 138, 139), (150, 149, 197, 198), (76, 75, 151, 188), (188, 151, 199, 200), (79, 78, 190, 191), (65, 64, 223, 222), (77, 76, 188, 189), (64, 95, 187, 223), (66, 65, 222, 221), (71, 70, 130, 131), (68, 67, 220, 128), (88, 87, 211, 204), (217, 218, 254, 253), (72, 71, 131, 148), (189, 188, 200, 201), (84, 83, 139, 208), (223, 187, 155, 143), (205, 204, 192, 193), (139, 138, 217, 216), (81, 80, 136, 137), (186, 185, 153, 154), (149, 148, 196, 197), (191, 190, 202, 203), (210, 209, 181, 182), (248, 247, 279, 280), (142, 143, 227, 226), (147, 146, 230, 231), (181, 180, 236, 237), (198, 197, 245, 246), (201, 200, 248, 249), (194, 193, 241, 242), (141, 142, 226, 225), (218, 219, 255, 254), (196, 147, 231, 244), (143, 155, 235, 227), (183, 182, 238, 239), (199, 198, 246, 247), (203, 202, 250, 251), (193, 192, 240, 241), (216, 217, 253, 252), (140, 141, 225, 224), (154, 153, 233, 234), (200, 199, 247, 248), (195, 194, 242, 243), (144, 140, 224, 228), (153, 152, 232, 233), (145, 144, 228, 229), (192, 183, 239, 240), (219, 203, 251, 255), (180, 216, 252, 236), (155, 154, 234, 235), (146, 145, 229, 230), (182, 181, 237, 238), (197, 196, 244, 245), (202, 201, 249, 250), (152, 195, 243, 232), (258, 259, 267, 266, 265, 264, 275, 274, 273, 272, 271, 270, 269, 268, 284, 285, 286, 287, 283, 282, 281, 280, 279, 278, 277, 276, 263, 262, 261, 260, 256, 257), (237, 236, 268, 269), (242, 241, 273, 274), (226, 227, 259, 258), (251, 250, 282, 283), (254, 255, 287, 286), (229, 228, 260, 261), (239, 238, 270, 271), (241, 240, 272, 273), (225, 226, 258, 257), (227, 235, 267, 259), (252, 253, 285, 284), (230, 229, 261, 262), (245, 244, 276, 277), (243, 242, 274, 275), (224, 225, 257, 256), (234, 233, 265, 266), (255, 251, 283, 287), (231, 230, 262, 263), (246, 245, 277, 278), (240, 239, 271, 272), (228, 224, 256, 260), (233, 232, 264, 265), (250, 249, 281, 282), (236, 252, 284, 268), (244, 231, 263, 276), (247, 246, 278, 279), (238, 237, 269, 270), (232, 243, 275, 264), (235, 234, 266, 267), (249, 248, 280, 281), (253, 254, 286, 285), (619, 289, 291, 618), (618, 291, 293, 617), (617, 293, 295, 616), (616, 295, 297, 635), (635, 297, 299, 634), (634, 299, 301, 633), (633, 301, 303, 632), (632, 303, 305, 639), (639, 305, 307, 638), (638, 307, 309, 637), (637, 309, 311, 636), (636, 311, 313, 627), (627, 313, 315, 626), (626, 315, 317, 625), (625, 317, 319, 624), (624, 319, 321, 631), (631, 321, 323, 630), (630, 323, 325, 629), (629, 325, 327, 628), (628, 327, 329, 611), (611, 329, 331, 610), (610, 331, 333, 609), (609, 333, 335, 608), (608, 335, 337, 615), (615, 337, 339, 614), (614, 339, 341, 613), (613, 341, 343, 612), (612, 343, 345, 623), (623, 345, 347, 622), (622, 347, 349, 621), (385, 384, 378, 379), (620, 351, 289, 619), (621, 349, 351, 620), (378, 377, 493, 494), (387, 386, 366, 367), (389, 388, 354, 355), (391, 390, 373, 374), (393, 392, 361, 362), (395, 394, 380, 381), (397, 396, 368, 369), (399, 398, 356, 357), (401, 400, 375, 376), (403, 402, 363, 364), (405, 404, 382, 383), (407, 406, 370, 371), (409, 408, 358, 359), (384, 410, 377, 378), (386, 411, 365, 366), (388, 412, 353, 354), (390, 413, 372, 373), (392, 414, 360, 361), (394, 385, 379, 380), (396, 387, 367, 368), (398, 389, 355, 356), (400, 391, 374, 375), (412, 415, 352, 353), (402, 393, 362, 363), (404, 395, 381, 382), (406, 397, 369, 370), (408, 399, 357, 358), (410, 401, 376, 377), (411, 403, 364, 365), (415, 405, 383, 352), (413, 407, 371, 372), (414, 409, 359, 360), (447, 466, 384, 385), (446, 465, 386, 387), (445, 464, 388, 389), (444, 423, 390, 391), (451, 422, 392, 393), (450, 421, 394, 395), (449, 420, 396, 397), (448, 459, 398, 399), (463, 458, 400, 401), (462, 457, 402, 403), (461, 456, 404, 405), (460, 455, 406, 407), (467, 454, 408, 409), (466, 453, 410, 384), (465, 452, 411, 386), (464, 503, 412, 388), (423, 502, 413, 390), (422, 501, 414, 392), (421, 447, 385, 394), (420, 446, 387, 396), (459, 445, 389, 398), (458, 444, 391, 400), (503, 500, 415, 412), (457, 451, 393, 402), (456, 450, 395, 404), (455, 449, 397, 406), (454, 448, 399, 408), (453, 463, 401, 410), (452, 462, 403, 411), (500, 461, 405, 415), (502, 460, 407, 413), (501, 467, 409, 414), (341, 339, 453, 466), (478, 477, 489, 490), (317, 315, 452, 465), (309, 307, 422, 451), (313, 311, 457, 462), (327, 325, 455, 460), (297, 295, 445, 459), (345, 343, 447, 421), (289, 351, 461, 500), (329, 327, 460, 502), (301, 299, 448, 454), (349, 347, 450, 456), (509, 510, 430, 429), (375, 374, 498, 499), (305, 303, 467, 501), (417, 416, 432, 433), (370, 369, 425, 426), (382, 381, 473, 474), (439, 438, 486, 487), (510, 511, 431, 430), (361, 360, 436, 437), (362, 361, 437, 438), (436, 419, 435, 484), (424, 479, 491, 507), (377, 376, 492, 493), (473, 472, 440, 441), (343, 341, 466, 447), (319, 317, 465, 446), (374, 373, 497, 498), (419, 418, 434, 435), (323, 321, 420, 449), (347, 345, 421, 450), (295, 293, 464, 445), (333, 331, 423, 444), (303, 301, 454, 467), (351, 349, 456, 461), (335, 333, 444, 458), (291, 289, 500, 503), (307, 305, 501, 422), (321, 319, 446, 420), (315, 313, 462, 452), (339, 337, 463, 453), (311, 309, 451, 457), (325, 323, 449, 455), (495, 494, 482, 483), (497, 496, 468, 469), (379, 378, 494, 495), (358, 357, 417, 418), (416, 508, 428, 432), (373, 372, 496, 497), (492, 499, 471, 480), (381, 380, 472, 473), (293, 291, 503, 464), (331, 329, 502, 423), (472, 495, 483, 440), (380, 379, 495, 472), (426, 425, 506, 505), (418, 417, 433, 434), (363, 362, 438, 439), (357, 356, 416, 417), (425, 424, 507, 506), (499, 498, 470, 471), (299, 297, 459, 448), (337, 335, 458, 463), (355, 354, 509, 508), (368, 367, 479, 424), (508, 509, 429, 428), (366, 365, 477, 478), (383, 382, 474, 475), (475, 474, 442, 443), (494, 493, 481, 482), (496, 427, 504, 468), (371, 370, 426, 427), (438, 437, 485, 486), (364, 363, 439, 476), (476, 439, 487, 488), (367, 366, 478, 479), (353, 352, 511, 510), (365, 364, 476, 477), (352, 383, 475, 511), (354, 353, 510, 509), (359, 358, 418, 419), (356, 355, 508, 416), (376, 375, 499, 492), (505, 506, 542, 541), (360, 359, 419, 436), (477, 476, 488, 489), (372, 371, 427, 496), (511, 475, 443, 431), (493, 492, 480, 481), (427, 426, 505, 504), (369, 368, 424, 425), (474, 473, 441, 442), (437, 436, 484, 485), (479, 478, 490, 491), (498, 497, 469, 470), (536, 535, 567, 568), (430, 431, 515, 514), (435, 434, 518, 519), (469, 468, 524, 525), (486, 485, 533, 534), (489, 488, 536, 537), (482, 481, 529, 530), (429, 430, 514, 513), (506, 507, 543, 542), (484, 435, 519, 532), (431, 443, 523, 515), (471, 470, 526, 527), (487, 486, 534, 535), (491, 490, 538, 539), (481, 480, 528, 529), (504, 505, 541, 540), (428, 429, 513, 512), (442, 441, 521, 522), (488, 487, 535, 536), (483, 482, 530, 531), (432, 428, 512, 516), (441, 440, 520, 521), (433, 432, 516, 517), (480, 471, 527, 528), (507, 491, 539, 543), (468, 504, 540, 524), (443, 442, 522, 523), (434, 433, 517, 518), (470, 469, 525, 526), (485, 484, 532, 533), (490, 489, 537, 538), (440, 483, 531, 520), (546, 547, 555, 554, 553, 552, 563, 562, 561, 560, 559, 558, 557, 556, 572, 573, 574, 575, 571, 570, 569, 568, 567, 566, 565, 564, 551, 550, 549, 548, 544, 545), (525, 524, 556, 557), (530, 529, 561, 562), (514, 515, 547, 546), (539, 538, 570, 571), (542, 543, 575, 574), (517, 516, 548, 549), (527, 526, 558, 559), (529, 528, 560, 561), (513, 514, 546, 545), (515, 523, 555, 547), (540, 541, 573, 572), (518, 517, 549, 550), (533, 532, 564, 565), (531, 530, 562, 563), (512, 513, 545, 544), (522, 521, 553, 554), (543, 539, 571, 575), (519, 518, 550, 551), (534, 533, 565, 566), (528, 527, 559, 560), (516, 512, 544, 548), (521, 520, 552, 553), (538, 537, 569, 570), (524, 540, 572, 556), (532, 519, 551, 564), (535, 534, 566, 567), (526, 525, 557, 558), (520, 531, 563, 552), (523, 522, 554, 555), (537, 536, 568, 569), (541, 542, 574, 573), (0, 576, 577, 2), (2, 577, 578, 4), (4, 578, 579, 6), (6, 579, 580, 8), (8, 580, 581, 10), (10, 581, 582, 12), (12, 582, 583, 14), (14, 583, 584, 16), (16, 584, 585, 18), (18, 585, 586, 20), (20, 586, 587, 22), (22, 587, 588, 24), (24, 588, 589, 26), (26, 589, 590, 28), (28, 590, 591, 30), (30, 591, 592, 32), (32, 592, 593, 34), (34, 593, 594, 36), (36, 594, 595, 38), (38, 595, 596, 40), (40, 596, 597, 42), (42, 597, 598, 44), (44, 598, 599, 46), (46, 599, 600, 48), (48, 600, 601, 50), (50, 601, 602, 52), (52, 602, 603, 54), (54, 603, 604, 56), (56, 604, 605, 58), (58, 605, 606, 60), (62, 607, 576, 0), (60, 606, 607, 62), (328, 611, 610, 330), (298, 634, 633, 300), (334, 608, 615, 336), (300, 633, 632, 302), (288, 619, 618, 290), (318, 624, 631, 320), (346, 622, 621, 348), (312, 627, 626, 314), (340, 613, 612, 342), (302, 632, 639, 304), (330, 610, 609, 332), (294, 616, 635, 296), (324, 629, 628, 326), (314, 626, 625, 316), (342, 612, 623, 344), (308, 637, 636, 310), (336, 615, 614, 338), (296, 635, 634, 298), (326, 628, 611, 328), (290, 618, 617, 292), (320, 631, 630, 322), (350, 620, 619, 288), (310, 636, 627, 312), (338, 614, 613, 340), (304, 639, 638, 306), (332, 609, 608, 334), (292, 617, 616, 294), (322, 630, 629, 324), (348, 621, 620, 350), (316, 625, 624, 318), (344, 623, 622, 346), (306, 638, 637, 308)])
me_cargo_barrel1.polygons.foreach_set('use_smooth', [1, 1, 1, 1, 1, 1, 1, 1, 1, 1, 1, 1, 1, 1, 1, 1, 1, 1, 1, 1, 1, 1, 1, 1, 1, 1, 1, 1, 1, 1, 0, 1, 1, 1, 0, 0, 0, 0, 0, 0, 0, 0, 0, 0, 0, 0, 0, 0, 0, 0, 0, 0, 0, 0, 0, 0, 0, 0, 0, 0, 0, 0, 0, 0, 0, 1, 1, 1, 1, 1, 1, 1, 1, 1, 1, 1, 1, 1, 1, 1, 1, 1, 1, 1, 1, 1, 1, 1, 1, 1, 1, 1, 1, 1, 1, 1, 1, 0, 0, 0, 0, 0, 0, 0, 0, 0, 0, 0, 0, 0, 1, 0, 0, 1, 1, 0, 0, 1, 1, 0, 0, 1, 0, 0, 0, 1, 0, 0, 0, 0, 0, 0, 0, 0, 0, 0, 0, 0, 0, 0, 0, 0, 0, 1, 1, 0, 1, 0, 1, 0, 0, 0, 1, 0, 0, 1, 1, 0, 0, 0, 0, 1, 1, 0, 1, 1, 0, 0, 0, 1, 0, 1, 0, 1, 1, 1, 1, 1, 1, 1, 1, 1, 1, 0, 1, 0, 0, 0, 1, 0, 0, 0, 0, 0, 1, 1, 1, 1, 1, 1, 1, 1, 1, 1, 1, 1, 1, 1, 1, 1, 1, 1, 1, 1, 1, 1, 1, 1, 1, 1, 1, 1, 1, 1, 1, 0, 0, 0, 0, 0, 0, 0, 0, 0, 0, 0, 0, 0, 0, 0, 0, 0, 0, 0, 0, 0, 0, 0, 0, 0, 0, 0, 0, 0, 0, 0, 0, 1, 1, 1, 1, 1, 1, 1, 1, 1, 1, 1, 1, 1, 1, 1, 1, 1, 1, 1, 1, 1, 1, 1, 1, 1, 1, 1, 1, 1, 1, 0, 1, 1, 1, 0, 0, 0, 0, 0, 0, 0, 0, 0, 0, 0, 0, 0, 0, 0, 0, 0, 0, 0, 0, 0, 0, 0, 0, 0, 0, 0, 0, 0, 0, 0, 1, 1, 1, 1, 1, 1, 1, 1, 1, 1, 1, 1, 1, 1, 1, 1, 1, 1, 1, 1, 1, 1, 1, 1, 1, 1, 1, 1, 1, 1, 1, 1, 0, 0, 0, 0, 0, 0, 0, 0, 0, 0, 0, 0, 0, 1, 0, 0, 1, 1, 0, 0, 1, 1, 0, 0, 1, 0, 0, 0, 1, 0, 0, 0, 0, 0, 0, 0, 0, 0, 0, 0, 0, 0, 0, 0, 0, 0, 1, 1, 0, 1, 0, 1, 0, 0, 0, 1, 0, 0, 1, 1, 0, 0, 0, 0, 1, 1, 0, 1, 1, 0, 0, 0, 1, 0, 1, 0, 1, 1, 1, 1, 1, 1, 1, 1, 1, 1, 0, 1, 0, 0, 0, 1, 0, 0, 0, 0, 0, 1, 1, 1, 1, 1, 1, 1, 1, 1, 1, 1, 1, 1, 1, 1, 1, 1, 1, 1, 1, 1, 1, 1, 1, 1, 1, 1, 1, 1, 1, 1, 0, 0, 0, 0, 0, 0, 0, 0, 0, 0, 0, 0, 0, 0, 0, 0, 0, 0, 0, 0, 0, 0, 0, 0, 0, 0, 0, 0, 0, 0, 0, 0, 1, 1, 1, 1, 1, 1, 1, 1, 1, 1, 1, 1, 1, 1, 1, 1, 1, 1, 1, 1, 1, 1, 1, 1, 1, 1, 1, 1, 1, 1, 1, 1, 1, 1, 1, 1, 1, 1, 1, 1, 1, 1, 1, 1, 1, 1, 1, 1, 1, 1, 1, 1, 1, 1, 1, 1, 1, 1, 1, 1, 1, 1, 1, 1])
me_cargo_barrel1.materials.append(mat_rail_steelshiny)
me_cargo_barrel1.use_remesh_preserve_volume = False
me_cargo_barrel1.use_remesh_preserve_attributes = False
me_cargo_barrel1.use_mirror_vertex_groups = False
me_cargo_barrel1.update()
me_plane_009 = bpy.data.meshes.new('Plane.009')
me_plane_009.from_pydata([(0.15, -0.225, 0.105), (-3.353e-08, -0.225, 0.105), (0.15, 0.225, 0.105), (-3.353e-08, 0.225, 0.105), (0.015, -0.225, 0.105), (0.015, 0.225, 0.105), (-0.015, 0.225, 0.24), (-0.015, -0.225, 0.24), (0.015, 0.225, 0.09), (0.015, -0.225, 0.09), (-3.353e-08, 0.225, 0.09), (0.15, 0.225, 0.09), (-3.353e-08, -0.225, 0.09), (0.15, -0.225, 0.09), (-3.353e-08, -0.225, 0.24), (-3.353e-08, 0.225, 0.24), (0.135, -0.225, 0.105), (0.135, 0.225, 0.105), (0.135, 0.225, 0.09), (0.135, -0.225, 0.09), (-3.353e-08, -0.195, 0.105), (0.15, -0.195, 0.105), (0.015, -0.195, 0.105), (0.015, -0.195, 0.09), (0.15, -0.195, 0.09), (-3.353e-08, -0.195, 0.09), (-0.015, -0.195, 0.24), (-3.353e-08, -0.195, 0.24), (0.135, -0.195, 0.105), (0.135, -0.195, 0.09), (0.12, -0.225, 0.165), (0.12, 0.225, 0.165), (-3.353e-08, 0.195, 0.105), (0.135, 0.195, 0.105), (0.15, 0.195, 0.09), (0.15, 0.195, 0.105), (-0.015, 0.195, 0.0), (-3.353e-08, 0.195, 0.0), (-3.353e-08, 0.225, 0.0), (-3.353e-08, -0.225, 0.0), (-0.015, -0.225, 0.0), (0.15, -0.225, 0.0), (-0.015, -0.195, 0.0), (0.135, -0.195, 0.0), (0.135, 0.195, 0.09), (-3.353e-08, 0.195, 0.24), (-3.353e-08, -0.195, 0.0), (0.15, -0.195, 0.0), (-0.015, 0.195, 0.24), (-3.353e-08, 0.195, 0.09), (0.015, 0.195, 0.09), (0.015, 0.195, 0.105), (0.135, -0.225, 0.165), (0.135, 0.225, 0.165), (0.015, 0.225, 0.15), (0.015, -0.225, 0.15), (0.12, 0.195, 0.15), (0.135, 0.195, 0.15), (0.12, -0.225, 0.15), (0.12, 0.225, 0.15), (0.135, -0.195, 0.165), (0.12, -0.195, 0.165), (-3.353e-08, -0.225, 0.165), (0.015, -0.225, 0.165), (-3.353e-08, -0.195, 0.165), (0.015, -0.195, 0.165), (0.135, 0.225, 0.0), (0.135, -0.225, 0.0), (0.015, 0.195, 0.165), (-3.353e-08, 0.195, 0.165), (0.15, 0.195, 0.0), (0.135, 0.195, 0.0), (-0.015, 0.225, 0.0), (0.15, 0.225, 0.0), (-3.353e-08, 0.195, 0.15), (0.015, -0.195, 0.15), (0.135, -0.195, 0.15), (0.12, -0.195, 0.15), (-3.353e-08, 0.225, 0.165), (0.015, 0.225, 0.165), (0.135, -0.225, 0.15), (0.135, 0.225, 0.15), (0.135, 0.195, 0.165), (0.12, 0.195, 0.165), (0.015, 0.195, 0.15), (-3.353e-08, -0.195, 0.15), (-3.353e-08, -0.225, 0.15), (-3.353e-08, 0.225, 0.15)], [], [(54, 87, 3, 5), (28, 16, 4, 22), (29, 23, 9, 19), (66, 73, 11, 18), (20, 1, 12, 25), (18, 11, 2, 17), (5, 3, 10, 8), (16, 0, 13, 19), (9, 12, 1, 4), (35, 2, 11, 34), (27, 14, 7, 26), (85, 86, 1, 20), (65, 63, 14, 27), (63, 62, 7, 14), (76, 77, 28, 21), (71, 66, 18, 44), (8, 18, 17, 5), (4, 16, 19, 9), (33, 28, 22, 51), (44, 50, 23, 29), (50, 49, 25, 23), (32, 20, 25, 49), (0, 21, 24, 13), (45, 27, 26, 48), (74, 85, 20, 32), (68, 65, 27, 45), (35, 21, 28, 33), (34, 44, 29, 24), (73, 66, 71, 70), (63, 30, 58, 55), (21, 35, 34, 24), (42, 46, 23, 25), (46, 42, 40, 39), (29, 19, 67, 43), (18, 8, 50, 44), (25, 12, 40, 42), (17, 33, 51, 5), (15, 45, 48, 6), (77, 58, 16, 28), (87, 74, 32, 3), (19, 13, 41, 67), (57, 81, 2, 35), (43, 47, 24, 29), (38, 72, 36, 37), (3, 32, 49, 10), (39, 40, 12, 9), (50, 8, 38, 37), (79, 68, 45, 15), (46, 39, 9, 23), (47, 41, 13, 24), (8, 10, 72, 38), (47, 43, 67, 41), (34, 11, 73, 70), (49, 50, 37, 36), (77, 75, 55, 58), (44, 34, 70, 71), (36, 72, 10, 49), (21, 0, 80, 76), (17, 2, 81, 59), (33, 17, 59, 56), (35, 33, 56, 57), (58, 80, 0, 16), (53, 82, 83, 31), (60, 52, 30, 61), (60, 61, 77, 76), (76, 80, 52, 60), (30, 52, 80, 58), (57, 56, 83, 82), (59, 81, 53, 31), (82, 53, 81, 57), (15, 6, 78, 79), (26, 7, 62, 64), (75, 77, 61, 65), (55, 86, 62, 63), (48, 26, 64, 69), (84, 75, 65, 68), (6, 48, 69, 78), (65, 61, 30, 63), (69, 64, 85, 74), (83, 68, 79, 31), (4, 1, 86, 55), (64, 62, 86, 85), (5, 51, 84, 54), (22, 4, 55, 75), (54, 59, 31, 79), (78, 69, 74, 87), (51, 22, 75, 84), (79, 78, 87, 54), (68, 83, 56, 84), (84, 56, 59, 54)])
me_plane_009.materials.append(mat_wood_mid)
me_plane_009.use_remesh_preserve_volume = False
me_plane_009.use_remesh_preserve_attributes = False
me_plane_009.use_mirror_vertex_groups = False
me_plane_009.update()

# ---- objects
ob_plane_003 = bpy.data.objects.new('Plane.003', me_plane_020)
ob_crate1 = bpy.data.objects.new('Crate1', me_crate1)
ob_plane_000 = bpy.data.objects.new('Plane.000', me_plane_020)
ob_cargo_barrel1 = bpy.data.objects.new('Cargo_Barrel1', me_cargo_barrel1)
ob_plane_001 = bpy.data.objects.new('Plane.001', me_plane_020)
ob_rotationcontrol_001 = bpy.data.objects.new('RotationControl.001', None)
ob_cameratarget = bpy.data.objects.new('CameraTarget', None)
ob_camera = bpy.data.objects.new('Camera', cam_camera)
ob_lamp_001 = bpy.data.objects.new('Lamp.001', light_lamp_004)
ob_lamp = bpy.data.objects.new('Lamp', light_lamp_003)
ob_plane_002 = bpy.data.objects.new('Plane.002', me_plane_009)

# ---- transforms, parenting, visibility, modifiers, constraints
ob_plane_003.location = (-10.0, 0.0, 0.0)
ob_plane_003.lineart.crease_threshold = 0.0
ob_crate1.location = (-5.0, 0.0, 0.0)
ob_crate1.lineart.crease_threshold = 0.0
ob_plane_000.location = (-5.0, 0.0, 0.0)
ob_plane_000.lineart.crease_threshold = 0.0
ob_cargo_barrel1.location = (0.0, 0.0, 0.0)
ob_cargo_barrel1.lineart.crease_threshold = 0.0
ob_plane_001.location = (0.0, 0.0, 0.0)
ob_plane_001.lineart.crease_threshold = 0.0
ob_rotationcontrol_001.location = (-10.0, 0.0, 0.0)
ob_rotationcontrol_001.empty_image_offset = (0.0, 0.0)
ob_rotationcontrol_001.lineart.crease_threshold = 0.0
ob_cameratarget.parent = ob_rotationcontrol_001
ob_cameratarget.location = (0.0, 0.0, 0.817)
ob_cameratarget.empty_image_offset = (0.0, 0.0)
ob_cameratarget.lineart.crease_threshold = 0.0
ob_camera.parent = ob_cameratarget
ob_camera.location = (1.0, 1.0, 0.817)
ob_camera.rotation_euler = (1.109, 0.01082, 0.8149)
ob_camera.lock_rotations_4d = False
ob_camera.empty_display_type = 'ARROWS'
ob_camera.color = (0.0, 0.0, 0.0, 0.0)
ob_camera.display_type = 'WIRE'
ob_camera.lineart.crease_threshold = 0.0
_c = ob_camera.constraints.new('TRACK_TO'); _c.name = 'TrackTo'
_c.target = ob_cameratarget
ob_lamp_001.parent = ob_rotationcontrol_001
ob_lamp_001.location = (-1.0, 2.0, 2.0)
ob_lamp_001.lock_rotations_4d = False
ob_lamp_001.empty_display_type = 'ARROWS'
ob_lamp_001.color = (0.0, 0.0, 0.0, 0.0)
ob_lamp_001.lineart.crease_threshold = 0.0
_c = ob_lamp_001.constraints.new('TRACK_TO'); _c.name = 'TrackTo'
_c.target = ob_rotationcontrol_001
ob_lamp.parent = ob_rotationcontrol_001
ob_lamp.location = (-1.0, 2.0, 0.8)
ob_lamp.lock_rotations_4d = False
ob_lamp.empty_display_type = 'ARROWS'
ob_lamp.color = (0.0, 0.0, 0.0, 0.0)
ob_lamp.lineart.crease_threshold = 0.0
_c = ob_lamp.constraints.new('TRACK_TO'); _c.name = 'TrackTo'
_c.target = ob_rotationcontrol_001
ob_plane_002.location = (-10.0, 0.0, 0.0)
ob_plane_002.lineart.crease_threshold = 0.0

# ---- collection membership
col_collection_1.objects.link(ob_plane_003)
col_collection_1.objects.link(ob_crate1)
col_collection_1.objects.link(ob_plane_000)
col_collection_1.objects.link(ob_cargo_barrel1)
col_collection_1.objects.link(ob_plane_001)
col_collection_1.objects.link(ob_rotationcontrol_001)
col_collection_1.objects.link(ob_cameratarget)
col_collection_1.objects.link(ob_camera)
col_collection_1.objects.link(ob_lamp_001)
col_collection_1.objects.link(ob_lamp)
col_collection_1.objects.link(ob_plane_002)

# ---- scene / render settings (as saved in the file)
scene.camera = ob_camera
scene.frame_start = 1; scene.frame_end = 3; scene.frame_set(3)
scene.render.engine = 'BLENDER_EEVEE_NEXT'
scene.render.image_settings.compression = 90
scene.render.resolution_x = 256
scene.render.resolution_y = 256
scene.render.dither_intensity = 0.0
scene.render.bake_margin = 2
scene.render.bake_bias = 0.0
scene.cycles.use_denoising = False
scene.cycles.samples = 10
scene.cycles.sampling_pattern = 'TABULATED_SOBOL'
scene.cycles.light_sampling_threshold = 0.0
scene.cycles.use_adaptive_sampling = False
scene.cycles.use_light_tree = False
scene.cycles.blur_glossy = 0.0
scene.cycles.volume_bounces = 1
scene.cycles.pixel_filter_type = 'GAUSSIAN'
scene.cycles.sample_clamp_indirect = 0.0
scene.view_settings.view_transform = 'Standard'
bpy.context.view_layer.update()
